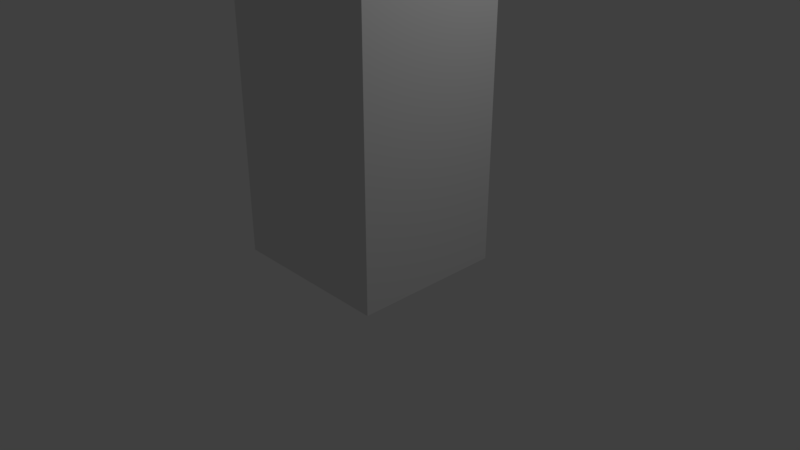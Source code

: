 # Source: Speaker.blend  (saved by Blender 2.78.0; exported with 4.5.12 LTS)
import bpy
from mathutils import Matrix  # noqa: F401  (used for matrix-valued properties, if any)

bpy.ops.wm.read_factory_settings(use_empty=True)
scene = bpy.context.scene
scene.name = 'Scene'

# ---- collections
col_collection_1 = bpy.data.collections.new('Collection 1'); scene.collection.children.link(col_collection_1)

# ---- materials (node trees are filled in below, after node groups)
mat_material = bpy.data.materials.new('Material')
mat_material.alpha_threshold = 0.0
mat_material.use_transparent_shadow = False
mat_material.roughness = 0.5
mat_material.line_color = (0.0, 0.0, 0.0, 1.0)

# ---- material node trees

# ---- world
world_world = bpy.data.worlds.new('World'); scene.world = world_world
world_world.color = (0.05088, 0.05088, 0.05088)
world_world.use_sun_shadow = False
world_world.sun_shadow_jitter_overblur = 0.0
world_world.cycles.sampling_method = 'MANUAL'

# ---- cameras
cam_camera = bpy.data.cameras.new('Camera')
cam_camera.clip_end = 100.0
cam_camera.lens = 35.0
cam_camera.sensor_width = 32.0
cam_camera.sensor_height = 18.0
cam_camera.ortho_scale = 7.314
cam_camera.dof.focus_distance = 0.0
cam_camera.dof.aperture_fstop = 128.0

# ---- lights
light_lamp = bpy.data.lights.new('Lamp', 'POINT')
light_lamp.transmission_factor = 0.0
light_lamp.cutoff_distance = 30.0
light_lamp.energy = 100.0
light_lamp.shadow_buffer_clip_start = 1.001
light_lamp.shadow_soft_size = 0.1
light_lamp.shadow_maximum_resolution = 0.006
light_lamp.use_absolute_resolution = True

# ---- meshes
me_cylinder_001 = bpy.data.meshes.new('Cylinder.001')
me_cylinder_001.from_pydata([(0.0, 1.0, -1.0), (0.0, 1.0, 1.0), (0.1951, 0.9808, -1.0), (0.1951, 0.9808, 1.0), (0.3827, 0.9239, -1.0), (0.3827, 0.9239, 1.0), (0.5556, 0.8315, -1.0), (0.5556, 0.8315, 1.0), (0.7071, 0.7071, -1.0), (0.7071, 0.7071, 1.0), (0.8315, 0.5556, -1.0), (0.8315, 0.5556, 1.0), (0.9239, 0.3827, -1.0), (0.9239, 0.3827, 1.0), (0.9808, 0.1951, -1.0), (0.9808, 0.1951, 1.0), (1.0, 7.55e-08, -1.0), (1.0, 7.55e-08, 1.0), (0.9808, -0.1951, -1.0), (0.9808, -0.1951, 1.0), (0.9239, -0.3827, -1.0), (0.9239, -0.3827, 1.0), (0.8315, -0.5556, -1.0), (0.8315, -0.5556, 1.0), (0.7071, -0.7071, -1.0), (0.7071, -0.7071, 1.0), (0.5556, -0.8315, -1.0), (0.5556, -0.8315, 1.0), (0.3827, -0.9239, -1.0), (0.3827, -0.9239, 1.0), (0.1951, -0.9808, -1.0), (0.1951, -0.9808, 1.0), (-3.258e-07, -1.0, -1.0), (-3.258e-07, -1.0, 1.0), (-0.1951, -0.9808, -1.0), (-0.1951, -0.9808, 1.0), (-0.3827, -0.9239, -1.0), (-0.3827, -0.9239, 1.0), (-0.5556, -0.8315, -1.0), (-0.5556, -0.8315, 1.0), (-0.7071, -0.7071, -1.0), (-0.7071, -0.7071, 1.0), (-0.8315, -0.5556, -1.0), (-0.8315, -0.5556, 1.0), (-0.9239, -0.3827, -1.0), (-0.9239, -0.3827, 1.0), (-0.9808, -0.1951, -1.0), (-0.9808, -0.1951, 1.0), (-1.0, 9.656e-07, -1.0), (-1.0, 9.656e-07, 1.0), (-0.9808, 0.1951, -1.0), (-0.9808, 0.1951, 1.0), (-0.9239, 0.3827, -1.0), (-0.9239, 0.3827, 1.0), (-0.8315, 0.5556, -1.0), (-0.8315, 0.5556, 1.0), (-0.7071, 0.7071, -1.0), (-0.7071, 0.7071, 1.0), (-0.5556, 0.8315, -1.0), (-0.5556, 0.8315, 1.0), (-0.3827, 0.9239, -1.0), (-0.3827, 0.9239, 1.0), (-0.1951, 0.9808, -1.0), (-0.1951, 0.9808, 1.0)], [], [(0, 1, 3, 2), (2, 3, 5, 4), (4, 5, 7, 6), (6, 7, 9, 8), (8, 9, 11, 10), (10, 11, 13, 12), (12, 13, 15, 14), (14, 15, 17, 16), (16, 17, 19, 18), (18, 19, 21, 20), (20, 21, 23, 22), (22, 23, 25, 24), (24, 25, 27, 26), (26, 27, 29, 28), (28, 29, 31, 30), (30, 31, 33, 32), (32, 33, 35, 34), (34, 35, 37, 36), (36, 37, 39, 38), (38, 39, 41, 40), (40, 41, 43, 42), (42, 43, 45, 44), (44, 45, 47, 46), (46, 47, 49, 48), (48, 49, 51, 50), (50, 51, 53, 52), (52, 53, 55, 54), (54, 55, 57, 56), (56, 57, 59, 58), (58, 59, 61, 60), (3, 1, 63, 61, 59, 57, 55, 53, 51, 49, 47, 45, 43, 41, 39, 37, 35, 33, 31, 29, 27, 25, 23, 21, 19, 17, 15, 13, 11, 9, 7, 5), (60, 61, 63, 62), (62, 63, 1, 0), (0, 2, 4, 6, 8, 10, 12, 14, 16, 18, 20, 22, 24, 26, 28, 30, 32, 34, 36, 38, 40, 42, 44, 46, 48, 50, 52, 54, 56, 58, 60, 62)])
me_cylinder_001.use_remesh_preserve_volume = False
me_cylinder_001.use_remesh_preserve_attributes = False
me_cylinder_001.use_mirror_vertex_groups = False
me_cylinder_001.update()
me_cylinder = bpy.data.meshes.new('Cylinder')
me_cylinder.from_pydata([(0.0, 1.0, -1.0), (0.0, 1.0, 1.0), (0.1951, 0.9808, -1.0), (0.1951, 0.9808, 1.0), (0.3827, 0.9239, -1.0), (0.3827, 0.9239, 1.0), (0.5556, 0.8315, -1.0), (0.5556, 0.8315, 1.0), (0.7071, 0.7071, -1.0), (0.7071, 0.7071, 1.0), (0.8315, 0.5556, -1.0), (0.8315, 0.5556, 1.0), (0.9239, 0.3827, -1.0), (0.9239, 0.3827, 1.0), (0.9808, 0.1951, -1.0), (0.9808, 0.1951, 1.0), (1.0, 7.55e-08, -1.0), (1.0, 7.55e-08, 1.0), (0.9808, -0.1951, -1.0), (0.9808, -0.1951, 1.0), (0.9239, -0.3827, -1.0), (0.9239, -0.3827, 1.0), (0.8315, -0.5556, -1.0), (0.8315, -0.5556, 1.0), (0.7071, -0.7071, -1.0), (0.7071, -0.7071, 1.0), (0.5556, -0.8315, -1.0), (0.5556, -0.8315, 1.0), (0.3827, -0.9239, -1.0), (0.3827, -0.9239, 1.0), (0.1951, -0.9808, -1.0), (0.1951, -0.9808, 1.0), (-3.258e-07, -1.0, -1.0), (-3.258e-07, -1.0, 1.0), (-0.1951, -0.9808, -1.0), (-0.1951, -0.9808, 1.0), (-0.3827, -0.9239, -1.0), (-0.3827, -0.9239, 1.0), (-0.5556, -0.8315, -1.0), (-0.5556, -0.8315, 1.0), (-0.7071, -0.7071, -1.0), (-0.7071, -0.7071, 1.0), (-0.8315, -0.5556, -1.0), (-0.8315, -0.5556, 1.0), (-0.9239, -0.3827, -1.0), (-0.9239, -0.3827, 1.0), (-0.9808, -0.1951, -1.0), (-0.9808, -0.1951, 1.0), (-1.0, 9.656e-07, -1.0), (-1.0, 9.656e-07, 1.0), (-0.9808, 0.1951, -1.0), (-0.9808, 0.1951, 1.0), (-0.9239, 0.3827, -1.0), (-0.9239, 0.3827, 1.0), (-0.8315, 0.5556, -1.0), (-0.8315, 0.5556, 1.0), (-0.7071, 0.7071, -1.0), (-0.7071, 0.7071, 1.0), (-0.5556, 0.8315, -1.0), (-0.5556, 0.8315, 1.0), (-0.3827, 0.9239, -1.0), (-0.3827, 0.9239, 1.0), (-0.1951, 0.9808, -1.0), (-0.1951, 0.9808, 1.0)], [], [(0, 1, 3, 2), (2, 3, 5, 4), (4, 5, 7, 6), (6, 7, 9, 8), (8, 9, 11, 10), (10, 11, 13, 12), (12, 13, 15, 14), (14, 15, 17, 16), (16, 17, 19, 18), (18, 19, 21, 20), (20, 21, 23, 22), (22, 23, 25, 24), (24, 25, 27, 26), (26, 27, 29, 28), (28, 29, 31, 30), (30, 31, 33, 32), (32, 33, 35, 34), (34, 35, 37, 36), (36, 37, 39, 38), (38, 39, 41, 40), (40, 41, 43, 42), (42, 43, 45, 44), (44, 45, 47, 46), (46, 47, 49, 48), (48, 49, 51, 50), (50, 51, 53, 52), (52, 53, 55, 54), (54, 55, 57, 56), (56, 57, 59, 58), (58, 59, 61, 60), (3, 1, 63, 61, 59, 57, 55, 53, 51, 49, 47, 45, 43, 41, 39, 37, 35, 33, 31, 29, 27, 25, 23, 21, 19, 17, 15, 13, 11, 9, 7, 5), (60, 61, 63, 62), (62, 63, 1, 0), (0, 2, 4, 6, 8, 10, 12, 14, 16, 18, 20, 22, 24, 26, 28, 30, 32, 34, 36, 38, 40, 42, 44, 46, 48, 50, 52, 54, 56, 58, 60, 62)])
me_cylinder.use_remesh_preserve_volume = False
me_cylinder.use_remesh_preserve_attributes = False
me_cylinder.use_mirror_vertex_groups = False
me_cylinder.update()
me_cube = bpy.data.meshes.new('Cube')
me_cube.from_pydata([(1.0, 1.0, -1.0), (1.0, -1.0, -1.0), (-1.0, -1.0, -1.0), (-1.0, 1.0, -1.0), (1.0, 1.0, 1.0), (1.0, -1.0, 1.0), (-1.0, -1.0, 1.0), (-1.0, 1.0, 1.0)], [], [(0, 1, 2, 3), (4, 7, 6, 5), (0, 4, 5, 1), (1, 5, 6, 2), (2, 6, 7, 3), (4, 0, 3, 7)])
me_cube.materials.append(mat_material)
me_cube.use_remesh_preserve_volume = False
me_cube.use_remesh_preserve_attributes = False
me_cube.use_mirror_vertex_groups = False
me_cube.update()

# ---- objects
ob_cylinder_001 = bpy.data.objects.new('Cylinder.001', me_cylinder_001)
ob_cylinder = bpy.data.objects.new('Cylinder', me_cylinder)
ob_cube = bpy.data.objects.new('Cube', me_cube)
ob_lamp = bpy.data.objects.new('Lamp', light_lamp)
ob_camera = bpy.data.objects.new('Camera', cam_camera)

# ---- transforms, parenting, visibility, modifiers, constraints
ob_cylinder_001.location = (-0.4847, 0.615, 3.27)
ob_cylinder_001.rotation_euler = (1.571, -0.0, 0.0)
ob_cylinder_001.scale = (0.5, 0.5, 0.5)
ob_cylinder_001.lineart.crease_threshold = 0.0
ob_cylinder.location = (0.0, 0.1069, 1.235)
ob_cylinder.rotation_euler = (1.571, -0.0, 0.0)
ob_cylinder.lineart.crease_threshold = 0.0
ob_cube.location = (0.0, 0.0, 2.0)
ob_cube.scale = (1.101, 1.0, 2.0)
ob_cube.lock_rotations_4d = False
ob_cube.empty_display_type = 'ARROWS'
ob_cube.lineart.crease_threshold = 0.0
ob_lamp.location = (4.076, 1.005, 5.904)
ob_lamp.rotation_euler = (0.6503, 0.05522, 1.866)
ob_lamp.lock_rotations_4d = False
ob_lamp.empty_display_type = 'ARROWS'
ob_lamp.color = (0.0, 0.0, 0.0, 0.0)
ob_lamp.lineart.crease_threshold = 0.0
ob_camera.location = (7.481, -6.508, 5.344)
ob_camera.rotation_euler = (1.109, 0.0, 0.8149)
ob_camera.lock_rotations_4d = False
ob_camera.empty_display_type = 'ARROWS'
ob_camera.color = (0.0, 0.0, 0.0, 0.0)
ob_camera.display_type = 'WIRE'
ob_camera.lineart.crease_threshold = 0.0

# ---- collection membership
col_collection_1.objects.link(ob_cylinder_001)
col_collection_1.objects.link(ob_cylinder)
col_collection_1.objects.link(ob_cube)
col_collection_1.objects.link(ob_lamp)
col_collection_1.objects.link(ob_camera)

# ---- scene / render settings (as saved in the file)
scene.camera = ob_camera
scene.frame_start = 1; scene.frame_end = 250; scene.frame_set(1)
scene.render.engine = 'BLENDER_EEVEE_NEXT'
scene.render.resolution_percentage = 50
scene.render.dither_intensity = 0.0
scene.cycles.use_denoising = False
scene.cycles.samples = 128
scene.cycles.sampling_pattern = 'TABULATED_SOBOL'
scene.cycles.light_sampling_threshold = 0.0
scene.cycles.use_adaptive_sampling = False
scene.cycles.use_light_tree = False
scene.cycles.blur_glossy = 0.0
scene.cycles.sample_clamp_indirect = 0.0
scene.view_settings.view_transform = 'Standard'
bpy.context.view_layer.update()
